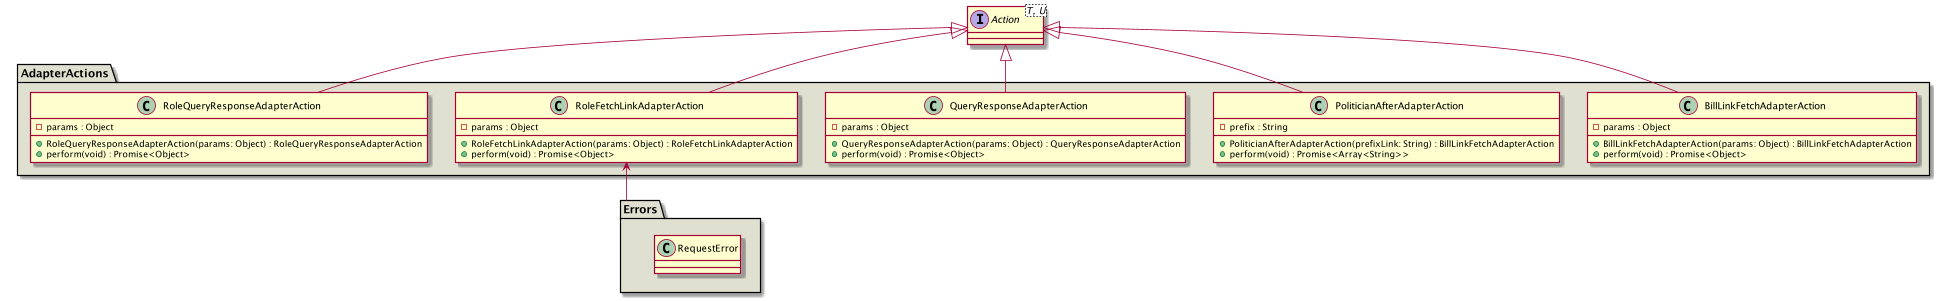

The diagram above was rendered by PlantUML. Its source (embedded in the PNG):
@startuml
package Errors #e0e0d1 {
    class RequestError
}
    interface Action <T, U>
package AdapterActions #e0e0d1{
     Action <|-- BillLinkFetchAdapterAction
     Action <|-- PoliticianAfterAdapterAction
     Action <|-- QueryResponseAdapterAction
     Action <|-- RoleFetchLinkAdapterAction
     Action <|-- RoleQueryResponseAdapterAction

    class BillLinkFetchAdapterAction {
        - params : Object
        + BillLinkFetchAdapterAction(params: Object) : BillLinkFetchAdapterAction
        + perform(void) : Promise<Object>
    }

    class PoliticianAfterAdapterAction {
        - prefix : String
        + PoliticianAfterAdapterAction(prefixLink: String) : BillLinkFetchAdapterAction
        + perform(void) : Promise<Array<String>>
    }

    class QueryResponseAdapterAction {
        - params : Object
        + QueryResponseAdapterAction(params: Object) : QueryResponseAdapterAction
        + perform(void) : Promise<Object>
    }

    class RoleFetchLinkAdapterAction {
        - params : Object
        + RoleFetchLinkAdapterAction(params: Object) : RoleFetchLinkAdapterAction
        + perform(void) : Promise<Object>
    }
    RoleFetchLinkAdapterAction <-- Errors

    class RoleQueryResponseAdapterAction {
        - params : Object
        + RoleQueryResponseAdapterAction(params: Object) : RoleQueryResponseAdapterAction
        + perform(void) : Promise<Object>
    }
}

@enduml